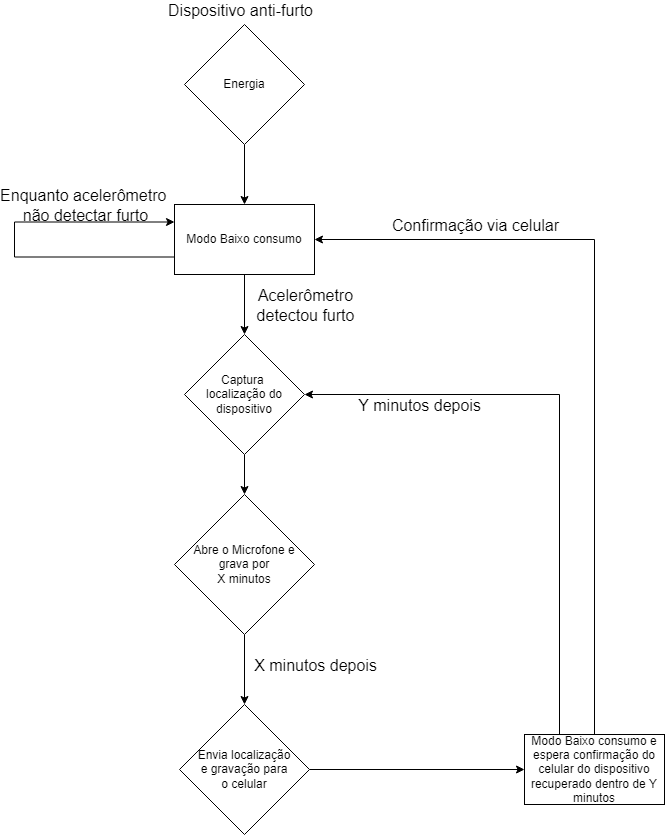

The diagram above was exported from draw.io. Its source (the exported page's mxGraphModel, read from the mxfile embedded in the PNG):
<mxGraphModel dx="1917" dy="1951" grid="1" gridSize="10" guides="1" tooltips="1" connect="1" arrows="1" fold="1" page="1" pageScale="1" pageWidth="827" pageHeight="1169" math="0" shadow="0">
  <root>
    <mxCell id="0" />
    <mxCell id="1" parent="0" />
    <mxCell id="BgwvewOWRNniS4TNdBmW-10" style="edgeStyle=orthogonalEdgeStyle;rounded=0;orthogonalLoop=1;jettySize=auto;html=1;exitX=0.5;exitY=1;exitDx=0;exitDy=0;entryX=0.5;entryY=0;entryDx=0;entryDy=0;" edge="1" parent="1" source="BgwvewOWRNniS4TNdBmW-1" target="BgwvewOWRNniS4TNdBmW-5">
      <mxGeometry relative="1" as="geometry" />
    </mxCell>
    <mxCell id="BgwvewOWRNniS4TNdBmW-1" value="Modo Baixo consumo" style="rounded=0;whiteSpace=wrap;html=1;" vertex="1" parent="1">
      <mxGeometry x="170" y="190" width="140" height="70" as="geometry" />
    </mxCell>
    <mxCell id="BgwvewOWRNniS4TNdBmW-9" style="edgeStyle=orthogonalEdgeStyle;rounded=0;orthogonalLoop=1;jettySize=auto;html=1;exitX=0.5;exitY=1;exitDx=0;exitDy=0;entryX=0.5;entryY=0;entryDx=0;entryDy=0;" edge="1" parent="1" source="BgwvewOWRNniS4TNdBmW-2" target="BgwvewOWRNniS4TNdBmW-1">
      <mxGeometry relative="1" as="geometry" />
    </mxCell>
    <mxCell id="BgwvewOWRNniS4TNdBmW-2" value="Energia" style="rhombus;whiteSpace=wrap;html=1;" vertex="1" parent="1">
      <mxGeometry x="180" y="10" width="120" height="120" as="geometry" />
    </mxCell>
    <mxCell id="BgwvewOWRNniS4TNdBmW-18" style="edgeStyle=orthogonalEdgeStyle;rounded=0;orthogonalLoop=1;jettySize=auto;html=1;exitX=0.25;exitY=0;exitDx=0;exitDy=0;entryX=1;entryY=0.5;entryDx=0;entryDy=0;" edge="1" parent="1" source="BgwvewOWRNniS4TNdBmW-4" target="BgwvewOWRNniS4TNdBmW-5">
      <mxGeometry relative="1" as="geometry" />
    </mxCell>
    <mxCell id="BgwvewOWRNniS4TNdBmW-20" style="edgeStyle=orthogonalEdgeStyle;rounded=0;orthogonalLoop=1;jettySize=auto;html=1;exitX=0.5;exitY=0;exitDx=0;exitDy=0;entryX=1;entryY=0.5;entryDx=0;entryDy=0;" edge="1" parent="1" source="BgwvewOWRNniS4TNdBmW-4" target="BgwvewOWRNniS4TNdBmW-1">
      <mxGeometry relative="1" as="geometry" />
    </mxCell>
    <mxCell id="BgwvewOWRNniS4TNdBmW-24" value="&lt;font style=&quot;font-size: 16px&quot;&gt;Enquanto acelerômetro &lt;br&gt;não detectar furto&lt;/font&gt;" style="edgeLabel;html=1;align=center;verticalAlign=middle;resizable=0;points=[];" vertex="1" connectable="0" parent="BgwvewOWRNniS4TNdBmW-20">
      <mxGeometry x="0.5854" y="-4" relative="1" as="geometry">
        <mxPoint x="-391" y="-31" as="offset" />
      </mxGeometry>
    </mxCell>
    <mxCell id="BgwvewOWRNniS4TNdBmW-4" value="Modo Baixo consumo e espera confirmação do celular do dispositivo recuperado dentro de Y minutos" style="rounded=0;whiteSpace=wrap;html=1;" vertex="1" parent="1">
      <mxGeometry x="520" y="720" width="140" height="70" as="geometry" />
    </mxCell>
    <mxCell id="BgwvewOWRNniS4TNdBmW-21" style="edgeStyle=orthogonalEdgeStyle;rounded=0;orthogonalLoop=1;jettySize=auto;html=1;exitX=0.5;exitY=1;exitDx=0;exitDy=0;entryX=0.5;entryY=0;entryDx=0;entryDy=0;" edge="1" parent="1" source="BgwvewOWRNniS4TNdBmW-5" target="BgwvewOWRNniS4TNdBmW-6">
      <mxGeometry relative="1" as="geometry" />
    </mxCell>
    <mxCell id="BgwvewOWRNniS4TNdBmW-5" value="Captura &lt;br&gt;localização do&lt;br&gt;dispositivo" style="rhombus;whiteSpace=wrap;html=1;" vertex="1" parent="1">
      <mxGeometry x="180" y="320" width="120" height="120" as="geometry" />
    </mxCell>
    <mxCell id="BgwvewOWRNniS4TNdBmW-22" style="edgeStyle=orthogonalEdgeStyle;rounded=0;orthogonalLoop=1;jettySize=auto;html=1;exitX=0.5;exitY=1;exitDx=0;exitDy=0;entryX=0.5;entryY=0;entryDx=0;entryDy=0;" edge="1" parent="1" source="BgwvewOWRNniS4TNdBmW-6" target="BgwvewOWRNniS4TNdBmW-7">
      <mxGeometry relative="1" as="geometry" />
    </mxCell>
    <mxCell id="BgwvewOWRNniS4TNdBmW-6" value="Abre o Microfone e&lt;br&gt;grava por&lt;br&gt;X minutos" style="rhombus;whiteSpace=wrap;html=1;" vertex="1" parent="1">
      <mxGeometry x="170" y="480" width="140" height="140" as="geometry" />
    </mxCell>
    <mxCell id="BgwvewOWRNniS4TNdBmW-16" style="edgeStyle=orthogonalEdgeStyle;rounded=0;orthogonalLoop=1;jettySize=auto;html=1;exitX=1;exitY=0.5;exitDx=0;exitDy=0;entryX=0;entryY=0.5;entryDx=0;entryDy=0;" edge="1" parent="1" source="BgwvewOWRNniS4TNdBmW-7" target="BgwvewOWRNniS4TNdBmW-4">
      <mxGeometry relative="1" as="geometry" />
    </mxCell>
    <mxCell id="BgwvewOWRNniS4TNdBmW-7" value="Envia localização&lt;br&gt;e gravação para&lt;br&gt;o celular" style="rhombus;whiteSpace=wrap;html=1;" vertex="1" parent="1">
      <mxGeometry x="175" y="690" width="130" height="130" as="geometry" />
    </mxCell>
    <mxCell id="BgwvewOWRNniS4TNdBmW-17" style="edgeStyle=orthogonalEdgeStyle;rounded=0;orthogonalLoop=1;jettySize=auto;html=1;exitX=0;exitY=0.75;exitDx=0;exitDy=0;entryX=0;entryY=0.25;entryDx=0;entryDy=0;" edge="1" parent="1" source="BgwvewOWRNniS4TNdBmW-1" target="BgwvewOWRNniS4TNdBmW-1">
      <mxGeometry relative="1" as="geometry">
        <Array as="points">
          <mxPoint x="10" y="243" />
          <mxPoint x="10" y="208" />
        </Array>
      </mxGeometry>
    </mxCell>
    <mxCell id="BgwvewOWRNniS4TNdBmW-25" value="&lt;font style=&quot;font-size: 16px&quot;&gt;Acelerômetro&lt;br&gt;detectou furto&lt;/font&gt;" style="edgeLabel;html=1;align=center;verticalAlign=middle;resizable=0;points=[];" vertex="1" connectable="0" parent="1">
      <mxGeometry x="300.00428571428574" y="290" as="geometry" />
    </mxCell>
    <mxCell id="BgwvewOWRNniS4TNdBmW-26" value="&lt;span style=&quot;font-size: 16px&quot;&gt;X minutos depois&lt;/span&gt;" style="edgeLabel;html=1;align=center;verticalAlign=middle;resizable=0;points=[];" vertex="1" connectable="0" parent="1">
      <mxGeometry x="310.00428571428574" y="650" as="geometry" />
    </mxCell>
    <mxCell id="BgwvewOWRNniS4TNdBmW-27" value="&lt;span style=&quot;font-size: 16px&quot;&gt;Y minutos depois&lt;/span&gt;" style="edgeLabel;html=1;align=center;verticalAlign=middle;resizable=0;points=[];" vertex="1" connectable="0" parent="1">
      <mxGeometry x="414.00428571428574" y="390" as="geometry" />
    </mxCell>
    <mxCell id="BgwvewOWRNniS4TNdBmW-28" value="&lt;span style=&quot;font-size: 16px&quot;&gt;Confirmação via celular&lt;/span&gt;" style="edgeLabel;html=1;align=center;verticalAlign=middle;resizable=0;points=[];" vertex="1" connectable="0" parent="1">
      <mxGeometry x="470.00428571428574" y="210" as="geometry" />
    </mxCell>
    <mxCell id="BgwvewOWRNniS4TNdBmW-29" value="&lt;span style=&quot;font-size: 16px&quot;&gt;Dispositivo anti-furto&lt;/span&gt;" style="edgeLabel;html=1;align=center;verticalAlign=middle;resizable=0;points=[];" vertex="1" connectable="0" parent="1">
      <mxGeometry x="260" y="150.0000000000001" as="geometry">
        <mxPoint x="-25" y="-155" as="offset" />
      </mxGeometry>
    </mxCell>
  </root>
</mxGraphModel>